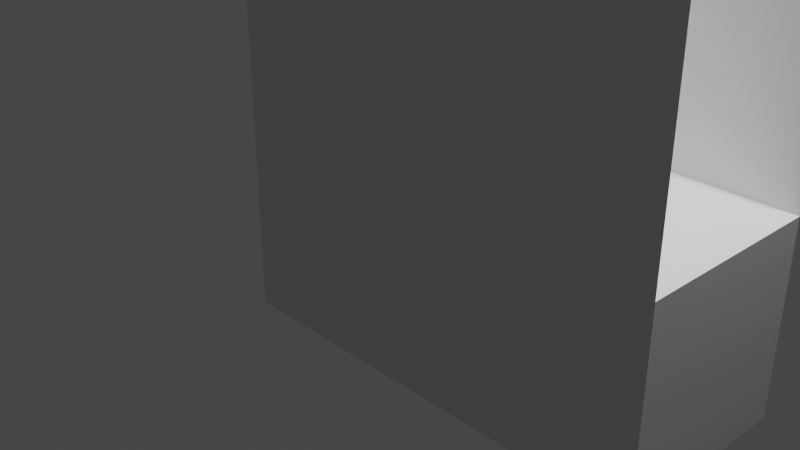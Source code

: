 # Source: uv_trials.blend  (saved by Blender 3.1.6; exported with 4.5.12 LTS)
import bpy
from mathutils import Matrix  # noqa: F401  (used for matrix-valued properties, if any)

bpy.ops.wm.read_factory_settings(use_empty=True)
scene = bpy.context.scene
scene.name = 'Scene'

# ---- collections
col_collection = bpy.data.collections.new('Collection'); scene.collection.children.link(col_collection)

# ---- materials (node trees are filled in below, after node groups)
mat_material = bpy.data.materials.new('Material')
mat_material.alpha_threshold = 0.0
mat_material.use_transparent_shadow = False
mat_material.line_color = (0.0, 0.0, 0.0, 1.0)

# ---- material node trees
mat_material.use_nodes = True; mat_material.node_tree.nodes.clear()
_N = mat_material.node_tree.nodes; _L = mat_material.node_tree.links
n0 = _N.new('ShaderNodeOutputMaterial'); n0.name = 'Material Output'; n0.location = (300, 300)
n1 = _N.new('ShaderNodeBsdfPrincipled'); n1.name = 'Principled BSDF'; n1.location = (10, 300)
n1.distribution = 'GGX'
n1.subsurface_method = 'RANDOM_WALK_SKIN'
n1.inputs[2].default_value = 0.4
n1.inputs[3].default_value = 1.45
n1.inputs[27].default_value = (0.0, 0.0, 0.0, 1.0)
n1.inputs[28].default_value = 1.0
_L.new(n1.outputs[0], n0.inputs[0])
n0.is_active_output = True

# ---- world
world_world = bpy.data.worlds.new('World'); scene.world = world_world
world_world.use_nodes = True; world_world.node_tree.nodes.clear()
_N = world_world.node_tree.nodes; _L = world_world.node_tree.links
n0 = _N.new('ShaderNodeOutputWorld'); n0.name = 'World Output'; n0.location = (300, 300)
n1 = _N.new('ShaderNodeBackground'); n1.name = 'Background'; n1.location = (10, 300)
n1.inputs[0].default_value = (0.05088, 0.05088, 0.05088, 1.0)
_L.new(n1.outputs[0], n0.inputs[0])
n0.is_active_output = True
world_world.color = (0.05088, 0.05088, 0.05088)
world_world.use_sun_shadow = False
world_world.sun_shadow_jitter_overblur = 0.0

# ---- cameras
cam_camera = bpy.data.cameras.new('Camera')
cam_camera.clip_end = 100.0
cam_camera.ortho_scale = 7.314

# ---- lights
light_light = bpy.data.lights.new('Light', 'POINT')
light_light.transmission_factor = 0.0
light_light.energy = 1000.0
light_light.shadow_soft_size = 0.1
light_light.shadow_maximum_resolution = 0.006
light_light.use_absolute_resolution = True

# ---- meshes
me_cube = bpy.data.meshes.new('Cube')
me_cube.from_pydata([(1.0, 1.0, 1.0), (1.0, 1.0, -1.0), (1.0, -1.0, 1.0), (1.0, -1.0, -1.0), (-1.0, 1.0, 1.0), (-1.0, 1.0, -1.0), (-1.0, -1.0, 1.0), (-1.0, -1.0, -1.0), (1.0, -1.0, 3.573), (-1.0, -1.0, 3.573), (1.0, 1.0, 3.573), (-1.0, 1.0, 3.573), (3.685, 1.0, 1.0), (3.685, 1.0, -1.0), (3.685, -1.0, 1.0), (3.685, -1.0, -1.0), (1.685, -1.0, 1.0), (1.685, 1.0, 1.0), (3.685, 1.0, 3.573), (3.685, -1.0, 3.573)], [], [(4, 6, 9, 11), (3, 2, 6, 7), (7, 6, 4, 5), (5, 1, 3, 7), (2, 6, 16, 14), (5, 4, 0, 1), (10, 11, 9, 8), (2, 0, 10, 8), (0, 4, 11, 10), (6, 2, 8, 9), (13, 12, 14, 15), (4, 0, 12, 17), (0, 2, 14, 12), (2, 3, 15, 14), (3, 1, 13, 15), (0, 10, 18, 12), (1, 0, 12, 13), (8, 2, 14, 19), (6, 4, 17, 16)])
_uv = me_cube.uv_layers.new(name='UVMap')
_uv.uv.foreach_set('vector', [0.4686, 0.2081, 0.5895, 0.04834, 0.6837, 0.2189, 0.6258, 0.2709, 0.6556, 0.7382, 0.4388, 0.756, 0.4598, 0.5338, 0.6006, 0.6065, 0.6006, 0.6065, 0.4598, 0.5338, 0.6123, 0.4106, 0.6466, 0.5412, 0.6466, 0.5412, 0.7987, 0.5971, 0.6556, 0.7382, 0.6006, 0.6065, 0.7453, 0.7573, 0.8475, 0.7582, 0.6431, 0.7582, 0.6431, 0.7564, 0.6466, 0.5412, 0.6123, 0.4106, 0.7987, 0.4106, 0.7987, 0.5971, 0.6497, 0.4102, 0.6258, 0.2709, 0.6837, 0.2189, 0.8268, 0.3046, 0.2138, 0.5679, 0.3948, 0.534, 0.4384, 0.7668, 0.2574, 0.8007, 0.4388, 0.372, 0.4686, 0.2081, 0.6258, 0.2709, 0.6497, 0.4102, 0.5895, 0.04834, 0.8268, 0.0002003, 0.8268, 0.3046, 0.6837, 0.2189, 0.2559, 0.1756, 0.3493, 0.291, 0.1683, 0.3249, 0.1918, 0.2011, 0.8475, 0.9104, 0.6431, 0.914, 0.4388, 0.914, 0.6431, 0.9104, 0.3948, 0.534, 0.2138, 0.5679, 0.1683, 0.3249, 0.3493, 0.291, 0.0002003, 0.2207, 0.07787, 0.09545, 0.1918, 0.2011, 0.1683, 0.3249, 0.07787, 0.09545, 0.2273, 0.0002003, 0.2559, 0.1756, 0.1918, 0.2011, 0.4152, 0.8011, 0.4152, 0.9998, 0.2079, 0.9998, 0.2079, 0.8011, 0.2273, 0.0002003, 0.4384, 0.02727, 0.3493, 0.291, 0.2559, 0.1756, 0.2075, 0.8011, 0.2075, 0.9998, 0.0002003, 0.9998, 0.0002004, 0.8011, 0.8475, 0.7582, 0.8475, 0.9104, 0.6431, 0.9104, 0.6431, 0.7582])
me_cube.materials.append(mat_material)
me_cube.use_remesh_preserve_volume = False
me_cube.use_remesh_preserve_attributes = False
me_cube.use_mirror_vertex_groups = False
me_cube.update()

# ---- objects
ob_cube = bpy.data.objects.new('Cube', me_cube)
ob_light = bpy.data.objects.new('Light', light_light)
ob_camera = bpy.data.objects.new('Camera', cam_camera)

# ---- transforms, parenting, visibility, modifiers, constraints
ob_cube.location = (0.0, 0.0, 0.0)
ob_cube.lock_rotations_4d = False
ob_cube.empty_display_type = 'ARROWS'
ob_cube.lineart.crease_threshold = 0.0
ob_light.location = (4.076, 1.005, 5.904)
ob_light.rotation_euler = (0.6503, 0.05522, 1.866)
ob_light.lock_rotations_4d = False
ob_light.empty_display_type = 'ARROWS'
ob_light.color = (0.0, 0.0, 0.0, 0.0)
ob_light.lineart.crease_threshold = 0.0
ob_camera.location = (7.359, -6.926, 4.958)
ob_camera.rotation_euler = (1.109, 0.0, 0.8149)
ob_camera.lock_rotations_4d = False
ob_camera.empty_display_type = 'ARROWS'
ob_camera.color = (0.0, 0.0, 0.0, 0.0)
ob_camera.display_type = 'WIRE'
ob_camera.lineart.crease_threshold = 0.0

# ---- collection membership
col_collection.objects.link(ob_cube)
col_collection.objects.link(ob_light)
col_collection.objects.link(ob_camera)

# ---- scene / render settings (as saved in the file)
scene.camera = ob_camera
scene.frame_start = 1; scene.frame_end = 250; scene.frame_set(1)
scene.render.engine = 'BLENDER_EEVEE_NEXT'
scene.cycles.sampling_pattern = 'TABULATED_SOBOL'
scene.cycles.use_light_tree = False
scene.view_settings.view_transform = 'Filmic'
bpy.context.view_layer.update()
